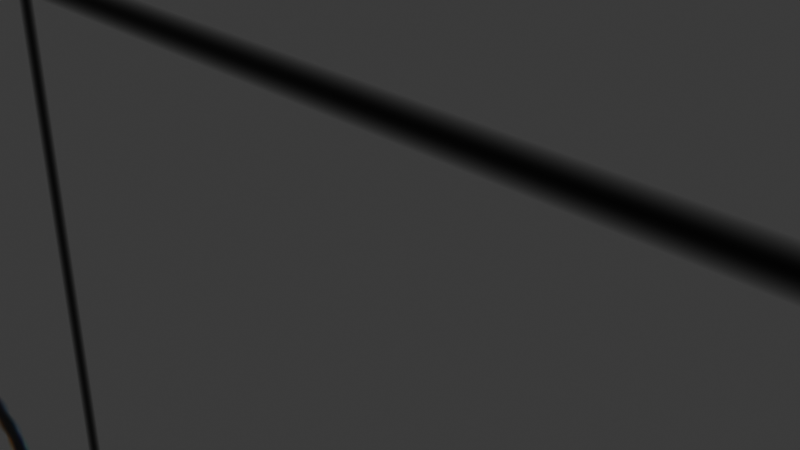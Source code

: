# Source: karennda1gatu.blend  (saved by Blender 4.3.34; exported with 4.5.12 LTS)
import bpy
from mathutils import Matrix  # noqa: F401  (used for matrix-valued properties, if any)

bpy.ops.wm.read_factory_settings(use_empty=True)
scene = bpy.context.scene
scene.name = 'Scene'

# ---- collections
col_collection = bpy.data.collections.new('Collection'); scene.collection.children.link(col_collection)

# ---- images (referenced by path relative to the original .blend; pixels are not part of the script)
import os
ASSET_DIR = os.environ.get("B2B_ASSET_DIR", "")  # directory of the original .blend (textures are referenced by path, not embedded)
HERE = os.path.dirname(os.path.abspath(__file__))  # packed textures are extracted next to this script under _unpacked/

def load_image(name, relpath, width, height, colorspace="sRGB"):
    """Load a texture the original file referenced (path relative to the .blend, or extracted next to this script)."""
    p = next((c for c in (os.path.join(HERE, relpath), os.path.join(ASSET_DIR, relpath)) if relpath and os.path.exists(c)), "")
    if p:
        img = bpy.data.images.load(p, check_existing=True)
        img.name = name
    else:  # same state as the original file: an image datablock whose file is absent (Cycles renders it pink)
        img = bpy.data.images.new(name, width, height)
        img.source = "FILE"
        img.filepath = "//" + (relpath or name)
    img.colorspace_settings.name = colorspace
    return img
img_karennda1gatu_png = load_image('karennda1gatu.png', '_unpacked/karennda1gatu.cd7c1ced.png', 462, 621, 'sRGB')

# ---- materials (node trees are filled in below, after node groups)
mat_x = bpy.data.materials.new('マテリアル')

# ---- material node trees
mat_x.use_nodes = True; mat_x.node_tree.nodes.clear()
_N = mat_x.node_tree.nodes; _L = mat_x.node_tree.links
n0 = _N.new('ShaderNodeBsdfPrincipled'); n0.name = 'プリンシプルBSDF'; n0.location = (10, 300)
n1 = _N.new('ShaderNodeOutputMaterial'); n1.name = 'マテリアル出力'; n1.location = (300, 300)
n2 = _N.new('ShaderNodeTexImage'); n2.name = '画像テクスチャ'; n2.location = (-294, 116)
n2.image = img_karennda1gatu_png
_L.new(n0.outputs[0], n1.inputs[0])
_L.new(n2.outputs[0], n0.inputs[0])
n1.is_active_output = True

# ---- world
world_world = bpy.data.worlds.new('World'); scene.world = world_world
world_world.use_nodes = True; world_world.node_tree.nodes.clear()
_N = world_world.node_tree.nodes; _L = world_world.node_tree.links
n0 = _N.new('ShaderNodeOutputWorld'); n0.name = 'World Output'; n0.location = (300, 300)
n1 = _N.new('ShaderNodeBackground'); n1.name = 'Background'; n1.location = (10, 300)
n1.inputs[0].default_value = (0.05088, 0.05088, 0.05088, 1.0)
_L.new(n1.outputs[0], n0.inputs[0])
n0.is_active_output = True
world_world.color = (0.05088, 0.05088, 0.05088)
world_world.sun_shadow_jitter_overblur = 0.0

# ---- cameras
cam_camera = bpy.data.cameras.new('Camera')
cam_camera.clip_end = 100.0
cam_camera.ortho_scale = 7.314

# ---- lights
light_light = bpy.data.lights.new('Light', 'POINT')
light_light.energy = 1000.0
light_light.shadow_soft_size = 0.1

# ---- meshes
me_x = bpy.data.meshes.new('平面')
me_x.from_pydata([(-16.96, -25.09, -1.842e-05), (16.96, -25.09, -1.842e-05), (-16.96, 25.09, 1.842e-05), (16.96, 25.09, 1.842e-05)], [], [(0, 1, 3, 2)])
_uv = me_x.uv_layers.new(name='UVマップ')
_uv.uv.foreach_set('vector', [0.0, 0.0, 1.0, 0.0, 1.0, 1.0, 0.0, 1.0])
me_x.materials.append(mat_x)
me_x.update()

# ---- objects
ob_light = bpy.data.objects.new('Light', light_light)
ob_camera = bpy.data.objects.new('Camera', cam_camera)
ob_x = bpy.data.objects.new('平面', me_x)

# ---- transforms, parenting, visibility, modifiers, constraints
ob_light.location = (4.076, 1.005, 5.904)
ob_light.rotation_euler = (0.6503, 0.05522, 1.866)
ob_light.lock_rotations_4d = False
ob_light.empty_display_type = 'ARROWS'
ob_light.color = (0.0, 0.0, 0.0, 0.0)
ob_light.lineart.crease_threshold = 0.0
ob_camera.location = (7.359, -6.926, 4.958)
ob_camera.rotation_euler = (1.109, 0.0, 0.8149)
ob_camera.lock_rotations_4d = False
ob_camera.empty_display_type = 'ARROWS'
ob_camera.color = (0.0, 0.0, 0.0, 0.0)
ob_camera.display_type = 'WIRE'
ob_camera.lineart.crease_threshold = 0.0
ob_x.location = (0.0, 0.0, 0.0)
ob_x.rotation_euler = (1.571, -0.0, 0.0)
ob_x.scale = (3.302, 3.302, 3.302)

# ---- collection membership
col_collection.objects.link(ob_light)
col_collection.objects.link(ob_camera)
col_collection.objects.link(ob_x)

# ---- scene / render settings (as saved in the file)
scene.camera = ob_camera
scene.frame_start = 1; scene.frame_end = 250; scene.frame_set(1)
scene.render.engine = 'BLENDER_EEVEE_NEXT'
bpy.context.view_layer.update()

